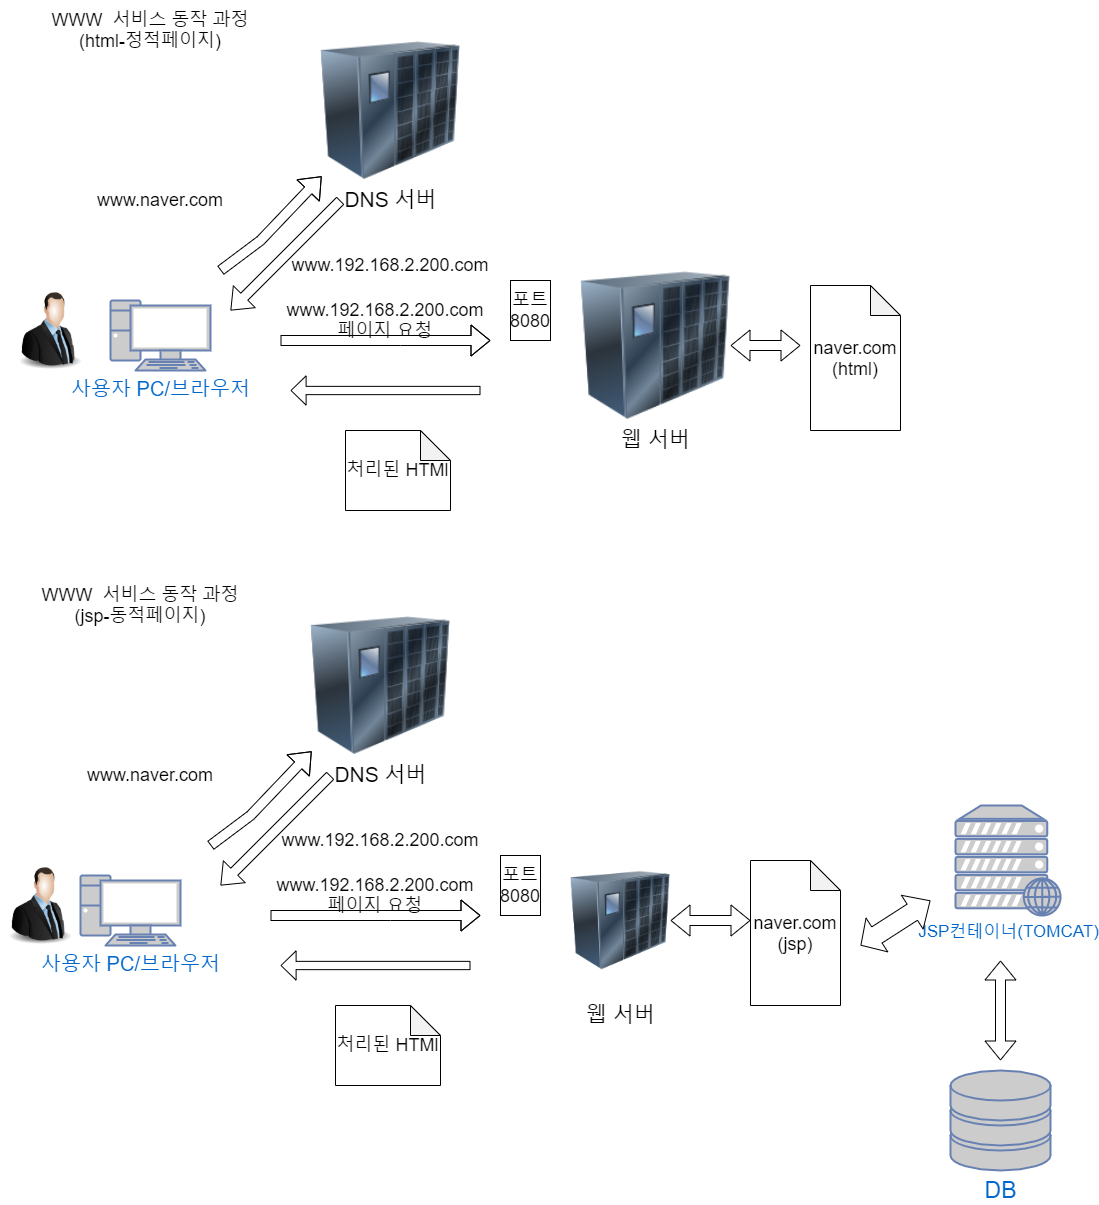

The diagram above was exported from draw.io. Its source (the exported page's mxGraphModel, read from the mxfile embedded in the PNG):
<mxGraphModel dx="1185" dy="662" grid="1" gridSize="10" guides="1" tooltips="1" connect="1" arrows="1" fold="1" page="1" pageScale="1" pageWidth="1100" pageHeight="850" background="#ffffff" math="0" shadow="0">
  <root>
    <mxCell id="0" />
    <mxCell id="1" parent="0" />
    <mxCell id="xFazO2AolJ2Sr3ZgeoAm-1" value="WWW&amp;nbsp; 서비스 동작 과정 (html-정적페이지)" style="text;html=1;strokeColor=none;fillColor=none;align=center;verticalAlign=middle;whiteSpace=wrap;rounded=0;fontSize=18;" vertex="1" parent="1">
      <mxGeometry x="90" y="190" width="200" height="60" as="geometry" />
    </mxCell>
    <mxCell id="xFazO2AolJ2Sr3ZgeoAm-2" value="" style="image;html=1;image=img/lib/clip_art/people/Suit_Man_128x128.png;fontSize=18;" vertex="1" parent="1">
      <mxGeometry x="50" y="480" width="80" height="80" as="geometry" />
    </mxCell>
    <mxCell id="xFazO2AolJ2Sr3ZgeoAm-3" value="&lt;font style=&quot;font-size: 20px&quot;&gt;사용자 PC/브라우저&lt;/font&gt;" style="fontColor=#0066CC;verticalAlign=top;verticalLabelPosition=bottom;labelPosition=center;align=center;html=1;outlineConnect=0;fillColor=#CCCCCC;strokeColor=#6881B3;gradientColor=none;gradientDirection=north;strokeWidth=2;shape=mxgraph.networks.pc;" vertex="1" parent="1">
      <mxGeometry x="150" y="490" width="100" height="70" as="geometry" />
    </mxCell>
    <mxCell id="xFazO2AolJ2Sr3ZgeoAm-4" value="&lt;font style=&quot;font-size: 21px&quot;&gt;웹 서버&lt;/font&gt;" style="image;html=1;image=img/lib/clip_art/networking/UPS_128x128.png;fontSize=18;" vertex="1" parent="1">
      <mxGeometry x="620" y="460" width="150" height="150" as="geometry" />
    </mxCell>
    <mxCell id="xFazO2AolJ2Sr3ZgeoAm-5" value="&lt;font style=&quot;font-size: 21px&quot;&gt;DNS 서버&lt;/font&gt;" style="image;html=1;image=img/lib/clip_art/networking/UPS_128x128.png;fontSize=18;" vertex="1" parent="1">
      <mxGeometry x="360" y="230" width="140" height="140" as="geometry" />
    </mxCell>
    <mxCell id="xFazO2AolJ2Sr3ZgeoAm-6" value="" style="shape=flexArrow;endArrow=classic;html=1;fontSize=18;entryX=0.008;entryY=0.97;entryDx=0;entryDy=0;entryPerimeter=0;" edge="1" parent="1" target="xFazO2AolJ2Sr3ZgeoAm-5">
      <mxGeometry width="50" height="50" relative="1" as="geometry">
        <mxPoint x="260" y="460" as="sourcePoint" />
        <mxPoint x="310" y="400" as="targetPoint" />
        <Array as="points">
          <mxPoint x="300" y="430" />
        </Array>
      </mxGeometry>
    </mxCell>
    <mxCell id="xFazO2AolJ2Sr3ZgeoAm-7" value="www.naver.com&lt;br&gt;" style="text;html=1;strokeColor=none;fillColor=none;align=center;verticalAlign=middle;whiteSpace=wrap;rounded=0;fontSize=18;" vertex="1" parent="1">
      <mxGeometry x="180" y="380" width="40" height="20" as="geometry" />
    </mxCell>
    <mxCell id="xFazO2AolJ2Sr3ZgeoAm-8" value="" style="shape=flexArrow;endArrow=classic;html=1;fontSize=18;" edge="1" parent="1">
      <mxGeometry width="50" height="50" relative="1" as="geometry">
        <mxPoint x="380" y="390" as="sourcePoint" />
        <mxPoint x="270" y="500" as="targetPoint" />
      </mxGeometry>
    </mxCell>
    <mxCell id="xFazO2AolJ2Sr3ZgeoAm-9" value="www.192.168.2.200.com" style="text;html=1;strokeColor=none;fillColor=none;align=center;verticalAlign=middle;whiteSpace=wrap;rounded=0;fontSize=18;" vertex="1" parent="1">
      <mxGeometry x="410" y="445" width="40" height="20" as="geometry" />
    </mxCell>
    <mxCell id="xFazO2AolJ2Sr3ZgeoAm-10" value="" style="shape=flexArrow;endArrow=classic;html=1;fontSize=18;" edge="1" parent="1">
      <mxGeometry width="50" height="50" relative="1" as="geometry">
        <mxPoint x="320" y="530" as="sourcePoint" />
        <mxPoint x="530" y="530" as="targetPoint" />
        <Array as="points">
          <mxPoint x="440" y="530" />
        </Array>
      </mxGeometry>
    </mxCell>
    <mxCell id="xFazO2AolJ2Sr3ZgeoAm-11" value="www.192.168.2.200.com 페이지 요청&lt;br&gt;" style="text;html=1;strokeColor=none;fillColor=none;align=center;verticalAlign=middle;whiteSpace=wrap;rounded=0;fontSize=18;" vertex="1" parent="1">
      <mxGeometry x="350" y="500" width="150" height="20" as="geometry" />
    </mxCell>
    <mxCell id="xFazO2AolJ2Sr3ZgeoAm-12" value="포트&lt;br&gt;8080" style="rounded=0;whiteSpace=wrap;html=1;fontSize=18;" vertex="1" parent="1">
      <mxGeometry x="550" y="470" width="40" height="60" as="geometry" />
    </mxCell>
    <mxCell id="xFazO2AolJ2Sr3ZgeoAm-13" value="naver.com&lt;br&gt;(html)" style="shape=note;whiteSpace=wrap;html=1;backgroundOutline=1;darkOpacity=0.05;fontSize=18;" vertex="1" parent="1">
      <mxGeometry x="850" y="475" width="90" height="145" as="geometry" />
    </mxCell>
    <mxCell id="xFazO2AolJ2Sr3ZgeoAm-14" value="" style="shape=flexArrow;endArrow=classic;startArrow=classic;html=1;fontSize=18;" edge="1" parent="1" source="xFazO2AolJ2Sr3ZgeoAm-4">
      <mxGeometry width="50" height="50" relative="1" as="geometry">
        <mxPoint x="790" y="570" as="sourcePoint" />
        <mxPoint x="840" y="535" as="targetPoint" />
      </mxGeometry>
    </mxCell>
    <mxCell id="xFazO2AolJ2Sr3ZgeoAm-15" value="" style="shape=flexArrow;endArrow=classic;html=1;fontSize=18;width=8.275862068965518;endSize=4.703448275862069;" edge="1" parent="1">
      <mxGeometry width="50" height="50" relative="1" as="geometry">
        <mxPoint x="520" y="580" as="sourcePoint" />
        <mxPoint x="330" y="580" as="targetPoint" />
      </mxGeometry>
    </mxCell>
    <mxCell id="xFazO2AolJ2Sr3ZgeoAm-16" value="처리된 HTMl" style="shape=note;whiteSpace=wrap;html=1;backgroundOutline=1;darkOpacity=0.05;fontSize=18;" vertex="1" parent="1">
      <mxGeometry x="385" y="620" width="105" height="80" as="geometry" />
    </mxCell>
    <mxCell id="xFazO2AolJ2Sr3ZgeoAm-17" value="WWW&amp;nbsp; 서비스 동작 과정 (jsp-동적페이지)" style="text;html=1;strokeColor=none;fillColor=none;align=center;verticalAlign=middle;whiteSpace=wrap;rounded=0;fontSize=18;" vertex="1" parent="1">
      <mxGeometry x="80" y="765" width="200" height="60" as="geometry" />
    </mxCell>
    <mxCell id="xFazO2AolJ2Sr3ZgeoAm-18" value="" style="image;html=1;image=img/lib/clip_art/people/Suit_Man_128x128.png;fontSize=18;" vertex="1" parent="1">
      <mxGeometry x="40" y="1055" width="80" height="80" as="geometry" />
    </mxCell>
    <mxCell id="xFazO2AolJ2Sr3ZgeoAm-19" value="&lt;font style=&quot;font-size: 20px&quot;&gt;사용자 PC/브라우저&lt;/font&gt;" style="fontColor=#0066CC;verticalAlign=top;verticalLabelPosition=bottom;labelPosition=center;align=center;html=1;outlineConnect=0;fillColor=#CCCCCC;strokeColor=#6881B3;gradientColor=none;gradientDirection=north;strokeWidth=2;shape=mxgraph.networks.pc;" vertex="1" parent="1">
      <mxGeometry x="120" y="1065" width="100" height="70" as="geometry" />
    </mxCell>
    <mxCell id="xFazO2AolJ2Sr3ZgeoAm-20" value="&lt;font style=&quot;font-size: 21px&quot;&gt;웹 서버&lt;/font&gt;" style="image;html=1;image=img/lib/clip_art/networking/UPS_128x128.png;fontSize=18;" vertex="1" parent="1">
      <mxGeometry x="610" y="1035" width="100" height="150" as="geometry" />
    </mxCell>
    <mxCell id="xFazO2AolJ2Sr3ZgeoAm-21" value="&lt;font style=&quot;font-size: 21px&quot;&gt;DNS 서버&lt;/font&gt;" style="image;html=1;image=img/lib/clip_art/networking/UPS_128x128.png;fontSize=18;" vertex="1" parent="1">
      <mxGeometry x="350" y="805" width="140" height="140" as="geometry" />
    </mxCell>
    <mxCell id="xFazO2AolJ2Sr3ZgeoAm-22" value="" style="shape=flexArrow;endArrow=classic;html=1;fontSize=18;entryX=0.008;entryY=0.97;entryDx=0;entryDy=0;entryPerimeter=0;" edge="1" parent="1" target="xFazO2AolJ2Sr3ZgeoAm-21">
      <mxGeometry width="50" height="50" relative="1" as="geometry">
        <mxPoint x="250" y="1035" as="sourcePoint" />
        <mxPoint x="300" y="975" as="targetPoint" />
        <Array as="points">
          <mxPoint x="290" y="1005" />
        </Array>
      </mxGeometry>
    </mxCell>
    <mxCell id="xFazO2AolJ2Sr3ZgeoAm-23" value="www.naver.com&lt;br&gt;" style="text;html=1;strokeColor=none;fillColor=none;align=center;verticalAlign=middle;whiteSpace=wrap;rounded=0;fontSize=18;" vertex="1" parent="1">
      <mxGeometry x="170" y="955" width="40" height="20" as="geometry" />
    </mxCell>
    <mxCell id="xFazO2AolJ2Sr3ZgeoAm-24" value="" style="shape=flexArrow;endArrow=classic;html=1;fontSize=18;" edge="1" parent="1">
      <mxGeometry width="50" height="50" relative="1" as="geometry">
        <mxPoint x="370" y="965" as="sourcePoint" />
        <mxPoint x="260" y="1075" as="targetPoint" />
      </mxGeometry>
    </mxCell>
    <mxCell id="xFazO2AolJ2Sr3ZgeoAm-25" value="www.192.168.2.200.com" style="text;html=1;strokeColor=none;fillColor=none;align=center;verticalAlign=middle;whiteSpace=wrap;rounded=0;fontSize=18;" vertex="1" parent="1">
      <mxGeometry x="400" y="1020" width="40" height="20" as="geometry" />
    </mxCell>
    <mxCell id="xFazO2AolJ2Sr3ZgeoAm-26" value="" style="shape=flexArrow;endArrow=classic;html=1;fontSize=18;" edge="1" parent="1">
      <mxGeometry width="50" height="50" relative="1" as="geometry">
        <mxPoint x="310" y="1105" as="sourcePoint" />
        <mxPoint x="520" y="1105" as="targetPoint" />
        <Array as="points">
          <mxPoint x="430" y="1105" />
        </Array>
      </mxGeometry>
    </mxCell>
    <mxCell id="xFazO2AolJ2Sr3ZgeoAm-27" value="www.192.168.2.200.com 페이지 요청&lt;br&gt;" style="text;html=1;strokeColor=none;fillColor=none;align=center;verticalAlign=middle;whiteSpace=wrap;rounded=0;fontSize=18;" vertex="1" parent="1">
      <mxGeometry x="340" y="1075" width="150" height="20" as="geometry" />
    </mxCell>
    <mxCell id="xFazO2AolJ2Sr3ZgeoAm-28" value="포트&lt;br&gt;8080" style="rounded=0;whiteSpace=wrap;html=1;fontSize=18;" vertex="1" parent="1">
      <mxGeometry x="540" y="1045" width="40" height="60" as="geometry" />
    </mxCell>
    <mxCell id="xFazO2AolJ2Sr3ZgeoAm-29" value="naver.com&lt;br&gt;(jsp)" style="shape=note;whiteSpace=wrap;html=1;backgroundOutline=1;darkOpacity=0.05;fontSize=18;" vertex="1" parent="1">
      <mxGeometry x="790" y="1050" width="90" height="145" as="geometry" />
    </mxCell>
    <mxCell id="xFazO2AolJ2Sr3ZgeoAm-30" value="" style="shape=flexArrow;endArrow=classic;startArrow=classic;html=1;fontSize=18;" edge="1" parent="1" source="xFazO2AolJ2Sr3ZgeoAm-20">
      <mxGeometry width="50" height="50" relative="1" as="geometry">
        <mxPoint x="780" y="1145" as="sourcePoint" />
        <mxPoint x="790" y="1110" as="targetPoint" />
      </mxGeometry>
    </mxCell>
    <mxCell id="xFazO2AolJ2Sr3ZgeoAm-31" value="" style="shape=flexArrow;endArrow=classic;html=1;fontSize=18;width=8.275862068965518;endSize=4.703448275862069;" edge="1" parent="1">
      <mxGeometry width="50" height="50" relative="1" as="geometry">
        <mxPoint x="510" y="1155" as="sourcePoint" />
        <mxPoint x="320" y="1155" as="targetPoint" />
      </mxGeometry>
    </mxCell>
    <mxCell id="xFazO2AolJ2Sr3ZgeoAm-32" value="처리된 HTMl" style="shape=note;whiteSpace=wrap;html=1;backgroundOutline=1;darkOpacity=0.05;fontSize=18;" vertex="1" parent="1">
      <mxGeometry x="375" y="1195" width="105" height="80" as="geometry" />
    </mxCell>
    <mxCell id="xFazO2AolJ2Sr3ZgeoAm-33" value="&lt;font style=&quot;font-size: 17px&quot;&gt;JSP컨테이너(TOMCAT)&lt;br&gt;&lt;/font&gt;" style="fontColor=#0066CC;verticalAlign=top;verticalLabelPosition=bottom;labelPosition=center;align=center;html=1;outlineConnect=0;fillColor=#CCCCCC;strokeColor=#6881B3;gradientColor=none;gradientDirection=north;strokeWidth=2;shape=mxgraph.networks.web_server;" vertex="1" parent="1">
      <mxGeometry x="995" y="995" width="105" height="110" as="geometry" />
    </mxCell>
    <mxCell id="xFazO2AolJ2Sr3ZgeoAm-34" value="&lt;font style=&quot;font-size: 23px&quot;&gt;DB&lt;/font&gt;" style="fontColor=#0066CC;verticalAlign=top;verticalLabelPosition=bottom;labelPosition=center;align=center;html=1;outlineConnect=0;fillColor=#CCCCCC;strokeColor=#6881B3;gradientColor=none;gradientDirection=north;strokeWidth=2;shape=mxgraph.networks.storage;" vertex="1" parent="1">
      <mxGeometry x="990" y="1260" width="100" height="100" as="geometry" />
    </mxCell>
    <mxCell id="xFazO2AolJ2Sr3ZgeoAm-35" value="" style="shape=flexArrow;endArrow=classic;startArrow=classic;html=1;fontSize=18;width=19.166666666666668;endSize=6.716666666666668;" edge="1" parent="1">
      <mxGeometry width="50" height="50" relative="1" as="geometry">
        <mxPoint x="900" y="1135" as="sourcePoint" />
        <mxPoint x="970" y="1090" as="targetPoint" />
      </mxGeometry>
    </mxCell>
    <mxCell id="xFazO2AolJ2Sr3ZgeoAm-36" value="" style="shape=flexArrow;endArrow=classic;startArrow=classic;html=1;fontSize=18;" edge="1" parent="1">
      <mxGeometry width="50" height="50" relative="1" as="geometry">
        <mxPoint x="1040" y="1250" as="sourcePoint" />
        <mxPoint x="1040" y="1150" as="targetPoint" />
      </mxGeometry>
    </mxCell>
  </root>
</mxGraphModel>